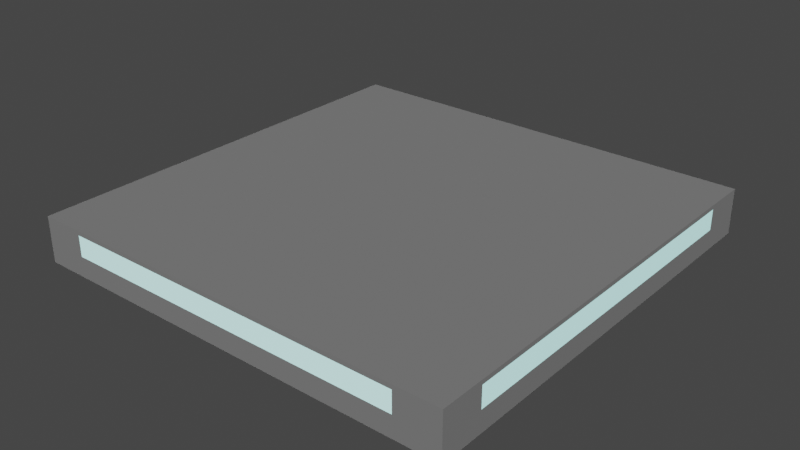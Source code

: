 # Source: tutorial_ceilingLamp_metal.blend  (saved by Blender 2.81.16; exported with 4.5.12 LTS)
import bpy
from mathutils import Matrix  # noqa: F401  (used for matrix-valued properties, if any)

bpy.ops.wm.read_factory_settings(use_empty=True)
scene = bpy.context.scene
scene.name = 'Scene'

# ---- collections
col_collection = bpy.data.collections.new('Collection'); scene.collection.children.link(col_collection)

# ---- materials (node trees are filled in below, after node groups)
mat_metal = bpy.data.materials.new('Metal')
mat_metal.use_transparent_shadow = False
mat_wirelit = bpy.data.materials.new('WireLit')
mat_wirelit.use_transparent_shadow = False
mat_light = bpy.data.materials.new('Light')
mat_light.use_transparent_shadow = False

# ---- material node trees
mat_metal.use_nodes = True; mat_metal.node_tree.nodes.clear()
_N = mat_metal.node_tree.nodes; _L = mat_metal.node_tree.links
n0 = _N.new('ShaderNodeOutputMaterial'); n0.name = 'Material Output'; n0.location = (300, 300)
n1 = _N.new('ShaderNodeBsdfPrincipled'); n1.name = 'Principled BSDF'; n1.location = (10, 300)
n1.distribution = 'GGX'
n1.subsurface_method = 'BURLEY'
n1.inputs[2].default_value = 1.0
n1.inputs[3].default_value = 1.45
n1.inputs[27].default_value = (0.0, 0.0, 0.0, 1.0)
n1.inputs[28].default_value = 1.0
n2 = _N.new('ShaderNodeRGB'); n2.name = 'RGB'; n2.location = (-280, 275)
n2.outputs[0].default_value = (0.189, 0.189, 0.189, 1.0)
_L.new(n1.outputs[0], n0.inputs[0])
_L.new(n2.outputs[0], n1.inputs[0])
n0.is_active_output = True
mat_wirelit.use_nodes = True; mat_wirelit.node_tree.nodes.clear()
_N = mat_wirelit.node_tree.nodes; _L = mat_wirelit.node_tree.links
n0 = _N.new('ShaderNodeOutputMaterial'); n0.name = 'Material Output'; n0.location = (300, 300)
n1 = _N.new('ShaderNodeBsdfPrincipled'); n1.name = 'Principled BSDF'; n1.location = (10, 300)
n1.distribution = 'GGX'
n1.subsurface_method = 'BURLEY'
n1.inputs[2].default_value = 0.0
n1.inputs[3].default_value = 1.45
n1.inputs[27].default_value = (0.1556, 0.563, 0.5438, 1.0)
n1.inputs[28].default_value = 1.0
_L.new(n1.outputs[0], n0.inputs[0])
n0.is_active_output = True
mat_light.use_nodes = True; mat_light.node_tree.nodes.clear()
_N = mat_light.node_tree.nodes; _L = mat_light.node_tree.links
n0 = _N.new('ShaderNodeOutputMaterial'); n0.name = 'Material Output'; n0.location = (300, 300)
n1 = _N.new('ShaderNodeBsdfPrincipled'); n1.name = 'Principled BSDF'; n1.location = (10, 300)
n1.distribution = 'GGX'
n1.subsurface_method = 'BURLEY'
n1.inputs[2].default_value = 0.0
n1.inputs[3].default_value = 1.45
n1.inputs[27].default_value = (0.1556, 0.563, 0.5438, 1.0)
n1.inputs[28].default_value = 1.0
_L.new(n1.outputs[0], n0.inputs[0])
n0.is_active_output = True

# ---- world
world_world = bpy.data.worlds.new('World'); scene.world = world_world
world_world.use_nodes = True; world_world.node_tree.nodes.clear()
_N = world_world.node_tree.nodes; _L = world_world.node_tree.links
n0 = _N.new('ShaderNodeOutputWorld'); n0.name = 'World Output'; n0.location = (300, 300)
n1 = _N.new('ShaderNodeBackground'); n1.name = 'Background'; n1.location = (10, 300)
n1.inputs[0].default_value = (0.05088, 0.05088, 0.05088, 1.0)
_L.new(n1.outputs[0], n0.inputs[0])
n0.is_active_output = True
world_world.color = (0.05088, 0.05088, 0.05088)
world_world.use_sun_shadow = False
world_world.sun_shadow_jitter_overblur = 0.0

# ---- meshes
me_cube_130 = bpy.data.meshes.new('Cube.130')
me_cube_130.from_pydata([(0.5, -0.5, -0.0465), (-0.5, -0.5, -0.0465), (0.5, 0.5, -0.0465), (-0.5, 0.5, -0.0465), (0.5, 0.5, -0.0565), (-0.5, 0.5, -0.0565), (0.5, -0.5, -0.0565), (-0.5, -0.5, -0.0565), (0.4, -0.4, 0.0485), (-0.4, -0.4, 0.0485), (0.4, 0.4, 0.0485), (-0.4, 0.4, 0.0485), (0.5, -0.5, 0.0485), (-0.5, -0.5, 0.0485), (0.5, 0.5, 0.0485), (-0.5, 0.5, 0.0485), (0.4, -0.5, -0.0465), (-0.4, -0.5, -0.0465), (0.4, 0.5, -0.0465), (-0.4, 0.5, -0.0465), (-0.5, -0.4, -0.0465), (-0.5, 0.4, -0.0465), (0.5, -0.4, -0.0465), (0.5, 0.4, -0.0465), (0.4, -0.5, 0.0485), (-0.4, -0.5, 0.0485), (0.4, 0.5, 0.0485), (-0.4, 0.5, 0.0485), (-0.5, -0.4, 0.0485), (-0.5, 0.4, 0.0485), (0.5, -0.4, 0.0485), (0.5, 0.4, 0.0485), (0.4, 0.5, 0.001), (-0.4, 0.5, 0.001), (-0.5, 0.4, 0.0009995), (-0.5, -0.4, 0.001), (-0.4, -0.5, 0.001), (0.4, -0.5, 0.001), (0.5, -0.4, 0.001), (0.5, 0.4, 0.0009995), (-0.05, -0.4, 0.0485), (-0.05, 0.4, 0.0485), (-0.4, 0.05, 0.0485), (0.4, 0.05, 0.0485), (0.05, -0.4, 0.0485), (0.05, 0.4, 0.0485), (-0.4, -0.05, 0.0485), (0.4, -0.05, 0.0485), (0.05, -0.05, 0.0485), (-0.05, -0.05, 0.0485), (-0.05, 0.05, 0.0485), (0.05, 0.05, 0.0485)], [], [(5, 4, 6, 7), (23, 2, 14, 31, 39), (51, 43, 10, 45), (19, 3, 15, 27, 33), (16, 0, 12, 24, 37), (20, 1, 13, 28, 35), (8, 44, 40, 9, 13, 25, 24, 12), (11, 41, 45, 10, 14, 26, 27, 15), (9, 46, 42, 11, 15, 29, 28, 13), (10, 43, 47, 8, 12, 30, 31, 14), (3, 21, 34, 29, 15), (1, 17, 36, 25, 13), (2, 18, 32, 26, 14), (19, 33, 32, 18), (0, 22, 38, 30, 12), (23, 39, 38, 22), (36, 37, 24, 25), (32, 33, 27, 26), (17, 16, 37, 36), (34, 35, 28, 29), (21, 20, 35, 34), (38, 39, 31, 30), (3, 19, 18, 2, 4, 5), (5, 7, 1, 20, 21, 3), (17, 1, 7, 6, 0, 16), (4, 2, 23, 22, 0, 6), (49, 50, 42, 46), (47, 43, 51, 48), (44, 8, 47, 48), (40, 44, 48, 49), (9, 40, 49, 46), (42, 50, 41, 11), (49, 48, 51, 50), (50, 51, 45, 41)])
me_cube_130.polygons.foreach_set('material_index', [0, 0, 2, 0, 0, 0, 0, 0, 0, 0, 0, 0, 0, 2, 0, 2, 0, 0, 2, 0, 2, 0, 0, 0, 0, 0, 0, 0, 2, 0, 2, 2, 0, 0])
_uv = me_cube_130.uv_layers.new(name='UVMap')
_uv.uv.foreach_set('vector', [9.998e-05, 0.9999, 0.0, 0.0, 0.9999, 0.0001001, 0.9999, 0.9999, 0.09503, 0.9, 0.09503, 1.0, 3.086e-05, 1.0, 3.082e-05, 0.9, 0.04753, 0.9, 0.3, 0.3, 0.1001, 0.3, 0.1001, 0.1001, 0.3, 0.1001, 0.09503, 0.9, 0.09503, 1.0, 3.139e-05, 1.0, 3.136e-05, 0.9, 0.04753, 0.9, 0.09503, 0.9, 0.09503, 1.0, 3.125e-05, 1.0, 3.124e-05, 0.9, 0.04753, 0.9, 0.09503, 0.9, 0.09503, 1.0, 3.087e-05, 1.0, 3.085e-05, 0.9, 0.04753, 0.9, 0.1001, 0.8999, 0.3, 0.8999, 0.7, 0.8999, 0.8999, 0.8999, 0.9999, 0.9999, 0.9666, 0.9999, 0.03343, 0.9999, 0.0001003, 0.9999, 0.8999, 0.1001, 0.7, 0.1001, 0.3, 0.1001, 0.1001, 0.1001, 0.0, 0.0, 0.03343, 9.998e-05, 0.9666, 0.0001002, 0.9999, 0.0001002, 0.8999, 0.8999, 0.8999, 0.7, 0.8999, 0.3, 0.8999, 0.1001, 0.9999, 0.0001002, 0.9999, 0.03343, 0.9999, 0.9666, 0.9999, 0.9999, 0.1001, 0.1001, 0.1001, 0.3, 0.1001, 0.7, 0.1001, 0.8999, 0.0001003, 0.9999, 0.0001005, 0.9666, 9.998e-05, 0.03343, 0.0, 0.0, 0.09502, 3.088e-05, 0.09502, 0.1, 0.04753, 0.1, 3.094e-05, 0.1, 0.0, 0.0, 0.09503, 3.082e-05, 0.09503, 0.1, 0.04753, 0.1, 3.082e-05, 0.1, 0.0, 0.0, 0.09503, 3.082e-05, 0.09503, 0.1, 0.04753, 0.1, 3.082e-05, 0.1, 0.0, 0.0, 0.7514, 0.7777, 0.7514, 0.8146, 0.02608, 0.8146, 0.02608, 0.7777, 0.09503, 3.082e-05, 0.09503, 0.1, 0.04753, 0.1, 3.12e-05, 0.1, 0.0, 0.0, 0.9257, 0.7514, 0.8887, 0.7514, 0.8887, 0.02608, 0.9257, 0.02608, 0.04753, 0.1, 0.04753, 0.9, 3.124e-05, 0.9, 3.082e-05, 0.1, 0.04753, 0.1, 0.04753, 0.9, 3.136e-05, 0.9, 3.082e-05, 0.1, 0.8515, 0.02608, 0.8515, 0.7514, 0.8146, 0.7514, 0.8146, 0.02608, 0.04753, 0.1, 0.04753, 0.9, 3.085e-05, 0.9, 3.094e-05, 0.1, 0.926, 0.7514, 0.926, 0.02608, 0.9629, 0.02608, 0.9629, 0.7514, 0.04753, 0.1, 0.04753, 0.9, 3.082e-05, 0.9, 3.12e-05, 0.1, -2.98e-08, 8.941e-08, -2.98e-08, 8.941e-08, -2.98e-08, 8.941e-08, -2.98e-08, 8.941e-08, -2.98e-08, 8.941e-08, -2.98e-08, 8.941e-08, -2.98e-08, 8.941e-08, -2.98e-08, 8.941e-08, -2.98e-08, 8.941e-08, -2.98e-08, 8.941e-08, -2.98e-08, 8.941e-08, -2.98e-08, 8.941e-08, -2.98e-08, 8.941e-08, -2.98e-08, 8.941e-08, -2.98e-08, 8.941e-08, -2.98e-08, 8.941e-08, -2.98e-08, 8.941e-08, -2.98e-08, 8.941e-08, -2.98e-08, 8.941e-08, -2.98e-08, 8.941e-08, -2.98e-08, 8.941e-08, -2.98e-08, 8.941e-08, -2.98e-08, 8.941e-08, -2.98e-08, 8.941e-08, 0.5, 0.6111, 0.6111, 0.5, 0.9999, 0.8888, 0.8888, 0.9999, 9.998e-05, 0.1112, 0.1112, 9.998e-05, 0.5, 0.3889, 0.3889, 0.5, 0.3, 0.8999, 0.1001, 0.8999, 0.1001, 0.7, 0.3, 0.7, 0.1112, 0.9999, 0.0001004, 0.8888, 0.3889, 0.5, 0.5, 0.6111, 0.8999, 0.8999, 0.7, 0.8999, 0.7, 0.7, 0.8999, 0.7, 0.8999, 0.3, 0.7, 0.3, 0.7, 0.1001, 0.8999, 0.1001, 0.5, 0.6111, 0.3889, 0.5, 0.5, 0.3889, 0.6111, 0.5, 0.6111, 0.5, 0.5, 0.3889, 0.8888, 0.0001008, 0.9999, 0.1112])
me_cube_130.materials.append(mat_metal)
me_cube_130.materials.append(mat_wirelit)
me_cube_130.materials.append(mat_light)
me_cube_130.use_remesh_fix_poles = True
me_cube_130.use_remesh_preserve_attributes = False
me_cube_130.use_mirror_vertex_groups = False
me_cube_130.update()

# ---- objects
ob_ceilinglight = bpy.data.objects.new('CeilingLight', me_cube_130)

# ---- transforms, parenting, visibility, modifiers, constraints
ob_ceilinglight.location = (0.0, 0.0, 0.0)
ob_ceilinglight.rotation_euler = (-3.142, -0.0, 0.0)
ob_ceilinglight.lineart.crease_threshold = 0.0

# ---- collection membership
col_collection.objects.link(ob_ceilinglight)

# ---- scene / render settings (as saved in the file)
scene.frame_start = 1; scene.frame_end = 250; scene.frame_set(1)
scene.render.engine = 'BLENDER_EEVEE_NEXT'
scene.cycles.use_denoising = False
scene.cycles.samples = 128
scene.cycles.sampling_pattern = 'TABULATED_SOBOL'
scene.cycles.use_adaptive_sampling = False
scene.cycles.use_light_tree = False
scene.view_settings.view_transform = 'Filmic'
bpy.context.view_layer.update()

# ---- added for rendering (the .blend has no active camera and no usable light): camera, sun
cam_auto = bpy.data.cameras.new('AutoCamera')
cam_auto.lens = 50.0
cam_auto.sensor_width = 36.0
cam_auto.clip_end = 1000.0
ob_auto_camera = bpy.data.objects.new('AutoCamera', cam_auto)
scene.collection.objects.link(ob_auto_camera)
ob_auto_camera.location = (1.31207, -1.57448, 1.05365)
ob_auto_camera.rotation_euler = (1.09748, -7.21219e-08, 0.694738)
scene.camera = ob_auto_camera
light_auto_sun = bpy.data.lights.new('AutoSun', 'SUN')
light_auto_sun.energy = 3.0
light_auto_sun.angle = 0.0523599
ob_auto_sun = bpy.data.objects.new('AutoSun', light_auto_sun)
scene.collection.objects.link(ob_auto_sun)
ob_auto_sun.rotation_euler = (0.872665, 0.174533, 0.523599)
bpy.context.view_layer.update()

